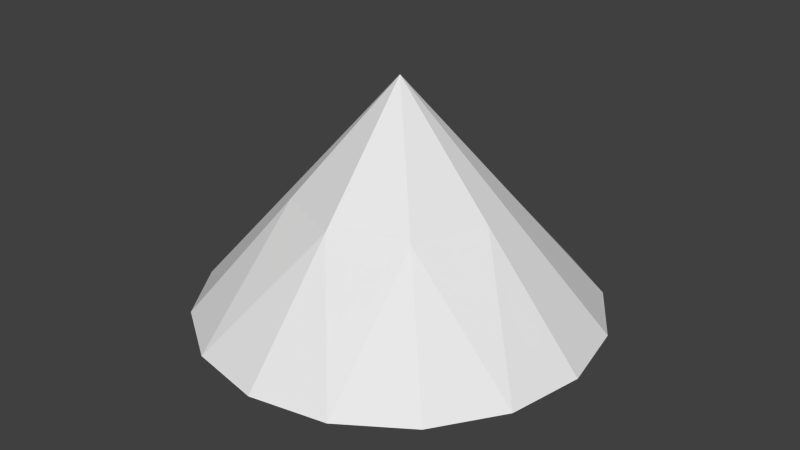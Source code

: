 # Source: gem1.blend  (saved by Blender 2.69.0; exported with 4.5.12 LTS)
import bpy
from mathutils import Matrix  # noqa: F401  (used for matrix-valued properties, if any)

bpy.ops.wm.read_factory_settings(use_empty=True)
scene = bpy.context.scene
scene.name = 'Scene'

# ---- collections
col_collection_1 = bpy.data.collections.new('Collection 1'); scene.collection.children.link(col_collection_1)

# ---- materials (node trees are filled in below, after node groups)
mat_material = bpy.data.materials.new('Material')
mat_material.alpha_threshold = 0.0
mat_material.use_transparent_shadow = False
mat_material.roughness = 0.5
mat_material.line_color = (0.0, 0.0, 0.0, 1.0)

# ---- material node trees

# ---- world
world_world = bpy.data.worlds.new('World'); scene.world = world_world
world_world.color = (0.05088, 0.05088, 0.05088)
world_world.use_sun_shadow = False
world_world.sun_shadow_jitter_overblur = 0.0
world_world.cycles.sampling_method = 'MANUAL'
world_world.cycles.sample_map_resolution = 256

# ---- meshes
me_cube = bpy.data.meshes.new('Cube')
me_cube.from_pydata([(-5.921e-07, -1.0, -1.51e-07), (1.785e-06, 1.315, -2.0), (-0.7654, 1.315, -1.848), (-1.414, 1.315, -1.414), (-1.848, 1.315, -0.7654), (-2.0, 1.315, -1.097e-06), (-1.848, 1.315, 0.7654), (-1.414, 1.315, 1.414), (-0.7654, 1.315, 1.848), (-1.124e-06, 1.315, 2.0), (0.7654, 1.315, 1.848), (1.414, 1.315, 1.414), (1.848, 1.315, 0.7654), (2.0, 1.315, 1.375e-06), (1.848, 1.315, -0.7654), (1.414, 1.315, -1.414), (0.7654, 1.315, -1.848), (-1.317, 1.825, -6.069e-07), (5.965e-07, 0.1574, -1.0), (0.7071, 0.1574, -0.7071), (-0.9314, 1.825, -0.9314), (1.0, 0.1574, 5.97e-07), (0.7071, 0.1574, 0.7071), (1.64e-06, 1.825, -1.317), (-8.579e-07, 0.1574, 1.0), (-0.7071, 0.1574, 0.7071), (-1.0, 0.1574, -6.537e-07), (-0.9314, 1.825, 0.9314), (-0.7071, 0.1574, -0.7071), (-2.756e-07, 1.825, 1.317), (0.9314, 1.825, 0.9314), (1.317, 1.825, 1.039e-06), (0.9314, 1.825, -0.9314), (-0.3718, 1.955, -0.8977), (-0.8977, 1.955, -0.3718), (-0.8977, 1.955, 0.3718), (-0.3718, 1.955, 0.8977), (0.3718, 1.955, 0.8977), (0.8977, 1.955, 0.3718), (0.8977, 1.955, -0.3718), (0.3718, 1.955, -0.8977)], [], [(13, 12, 21), (13, 31, 12), (31, 38, 30, 12), (12, 30, 11), (30, 10, 11), (11, 10, 22), (22, 10, 24, 0), (10, 9, 24), (24, 9, 8), (9, 29, 8), (8, 29, 36, 27), (36, 29, 37), (37, 29, 10, 30), (10, 29, 9), (37, 30, 38), (38, 31, 39), (39, 32, 40), (40, 23, 33), (33, 20, 34), (34, 17, 35), (35, 27, 36), (36, 37, 38, 39, 40, 33, 34, 35), (35, 17, 6, 27), (27, 6, 7), (7, 6, 25), (25, 6, 26, 0), (6, 5, 26), (26, 5, 4), (5, 17, 4), (4, 17, 34, 20), (4, 20, 3), (20, 2, 3), (3, 2, 28), (28, 2, 18, 0), (2, 1, 18), (18, 1, 16), (1, 23, 16), (16, 23, 40, 32), (16, 32, 15), (15, 32, 14), (14, 32, 39, 31), (14, 31, 13), (13, 21, 14), (21, 0, 19, 14), (19, 15, 14), (19, 16, 15), (19, 0, 18, 16), (0, 21, 12, 22), (12, 11, 22), (23, 1, 2), (23, 2, 20, 33), (0, 26, 4, 28), (4, 3, 28), (17, 5, 6), (0, 24, 8, 25), (8, 7, 25), (7, 8, 27)])
_uv = me_cube.uv_layers.new(name='UVMap')
_uv.uv.foreach_set('vector', [0.0, 0.8523, 0.03806, 0.8523, 0.25, 0.6107, 0.0, 0.8523, 0.1707, 0.9587, 0.03806, 0.8523, 0.1707, 0.9587, 0.2756, 0.9859, 0.2671, 0.9587, 0.03806, 0.8523, 0.03806, 0.8523, 0.2671, 0.9587, 0.1464, 0.8523, 0.2671, 0.9587, 0.3087, 0.8523, 0.1464, 0.8523, 0.1464, 0.8523, 0.3087, 0.8523, 0.3232, 0.6107, 0.3232, 0.6107, 0.3087, 0.8523, 0.5, 0.6107, 0.5, 0.3691, 0.3087, 0.8523, 0.5, 0.8523, 0.5, 0.6107, 0.5, 0.6107, 0.5, 0.8523, 0.6913, 0.8523, 0.5, 0.8523, 0.5, 0.9587, 0.6913, 0.8523, 0.6913, 0.8523, 0.5, 0.9587, 0.593, 0.9859, 0.7329, 0.9587, 0.593, 0.9859, 0.5, 0.9587, 0.407, 0.9859, 0.407, 0.9859, 0.5, 0.9587, 0.3087, 0.8523, 0.2671, 0.9587, 0.3087, 0.8523, 0.5, 0.9587, 0.5, 0.8523, 0.407, 0.9859, 0.2671, 0.9587, 0.2756, 0.9859, 0.2756, 0.9859, 0.1707, 0.9587, 0.2756, 0.9859, 0.2756, 0.9859, 0.2671, 0.9587, 0.407, 0.9859, 0.407, 0.9859, 0.5, 0.9587, 0.593, 0.9859, 0.593, 0.9859, 0.7329, 0.9587, 0.7244, 0.9859, 0.7244, 0.9859, 0.8293, 0.9587, 0.7244, 0.9859, 0.7244, 0.9859, 0.7329, 0.9587, 0.593, 0.9859, 0.593, 0.9859, 0.407, 0.9859, 0.2756, 0.9859, 0.2756, 0.9859, 0.407, 0.9859, 0.593, 0.9859, 0.7244, 0.9859, 0.7244, 0.9859, 0.7244, 0.9859, 0.8293, 0.9587, 0.9619, 0.8523, 0.7329, 0.9587, 0.7329, 0.9587, 0.9619, 0.8523, 0.8536, 0.8523, 0.8536, 0.8523, 0.9619, 0.8523, 0.6768, 0.6107, 0.6768, 0.6107, 0.9619, 0.8523, 0.75, 0.6107, 0.5, 0.3691, 0.9619, 0.8523, 1.0, 0.8523, 0.75, 0.6107, 0.75, 0.6107, 1.0, 0.8523, 0.9619, 0.8523, 1.0, 0.8523, 0.8293, 0.9587, 0.9619, 0.8523, 0.9619, 0.8523, 0.8293, 0.9587, 0.7244, 0.9859, 0.7329, 0.9587, 0.9619, 0.8523, 0.7329, 0.9587, 0.8536, 0.8523, 0.7329, 0.9587, 0.6913, 0.8523, 0.8536, 0.8523, 0.8536, 0.8523, 0.6913, 0.8523, 0.6768, 0.6107, 0.6768, 0.6107, 0.6913, 0.8523, 0.5, 0.6107, 0.5, 0.3691, 0.6913, 0.8523, 0.5, 0.8523, 0.5, 0.6107, 0.5, 0.6107, 0.5, 0.8523, 0.3087, 0.8523, 0.5, 0.8523, 0.5, 0.9587, 0.3087, 0.8523, 0.3087, 0.8523, 0.5, 0.9587, 0.407, 0.9859, 0.2671, 0.9587, 0.3087, 0.8523, 0.2671, 0.9587, 0.1464, 0.8523, 0.1464, 0.8523, 0.2671, 0.9587, 0.03806, 0.8523, 0.03806, 0.8523, 0.2671, 0.9587, 0.2756, 0.9859, 0.1707, 0.9587, 0.03806, 0.8523, 0.1707, 0.9587, 0.0, 0.8523, 0.0, 0.8523, 0.25, 0.6107, 0.03806, 0.8523, 0.25, 0.6107, 0.5, 0.3691, 0.3232, 0.6107, 0.03806, 0.8523, 0.3232, 0.6107, 0.1464, 0.8523, 0.03806, 0.8523, 0.3232, 0.6107, 0.3087, 0.8523, 0.1464, 0.8523, 0.3232, 0.6107, 0.5, 0.3691, 0.5, 0.6107, 0.3087, 0.8523, 0.5, 0.3691, 0.25, 0.6107, 0.03806, 0.8523, 0.3232, 0.6107, 0.03806, 0.8523, 0.1464, 0.8523, 0.3232, 0.6107, 0.5, 0.9587, 0.5, 0.8523, 0.6913, 0.8523, 0.5, 0.9587, 0.6913, 0.8523, 0.7329, 0.9587, 0.593, 0.9859, 0.5, 0.3691, 0.75, 0.6107, 0.9619, 0.8523, 0.6768, 0.6107, 0.9619, 0.8523, 0.8536, 0.8523, 0.6768, 0.6107, 0.8293, 0.9587, 1.0, 0.8523, 0.9619, 0.8523, 0.5, 0.3691, 0.5, 0.6107, 0.6913, 0.8523, 0.6768, 0.6107, 0.6913, 0.8523, 0.8536, 0.8523, 0.6768, 0.6107, 0.8536, 0.8523, 0.6913, 0.8523, 0.7329, 0.9587])
me_cube.materials.append(mat_material)
me_cube.use_remesh_preserve_volume = False
me_cube.use_remesh_preserve_attributes = False
me_cube.use_mirror_vertex_groups = False
me_cube.update()

# ---- objects
ob_cube = bpy.data.objects.new('Cube', me_cube)

# ---- transforms, parenting, visibility, modifiers, constraints
ob_cube.location = (0.0, 0.0, 0.0)
ob_cube.rotation_euler = (-1.571, 0.0, -6.283)
ob_cube.lock_rotations_4d = False
ob_cube.empty_display_type = 'ARROWS'
ob_cube.lineart.crease_threshold = 0.0

# ---- collection membership
col_collection_1.objects.link(ob_cube)

# ---- scene / render settings (as saved in the file)
scene.frame_start = 1; scene.frame_end = 250; scene.frame_set(1)
scene.render.engine = 'BLENDER_EEVEE_NEXT'
scene.render.image_settings.compression = 90
scene.render.resolution_percentage = 50
scene.render.dither_intensity = 0.0
scene.cycles.use_denoising = False
scene.cycles.samples = 10
scene.cycles.sampling_pattern = 'TABULATED_SOBOL'
scene.cycles.light_sampling_threshold = 0.0
scene.cycles.use_adaptive_sampling = False
scene.cycles.use_light_tree = False
scene.cycles.blur_glossy = 0.0
scene.cycles.volume_bounces = 1
scene.cycles.pixel_filter_type = 'GAUSSIAN'
scene.cycles.sample_clamp_indirect = 0.0
scene.view_settings.view_transform = 'Standard'
bpy.context.view_layer.update()

# ---- added for rendering (the .blend has no active camera and no usable light): camera, sun
cam_auto = bpy.data.cameras.new('AutoCamera')
cam_auto.lens = 50.0
cam_auto.sensor_width = 36.0
cam_auto.clip_end = 1000.0
ob_auto_camera = bpy.data.objects.new('AutoCamera', cam_auto)
scene.collection.objects.link(ob_auto_camera)
ob_auto_camera.location = (5.90491, -7.08589, 4.24646)
ob_auto_camera.rotation_euler = (1.09748, -7.21219e-08, 0.694738)
scene.camera = ob_auto_camera
light_auto_sun = bpy.data.lights.new('AutoSun', 'SUN')
light_auto_sun.energy = 3.0
light_auto_sun.angle = 0.0523599
ob_auto_sun = bpy.data.objects.new('AutoSun', light_auto_sun)
scene.collection.objects.link(ob_auto_sun)
ob_auto_sun.rotation_euler = (0.872665, 0.174533, 0.523599)
bpy.context.view_layer.update()
